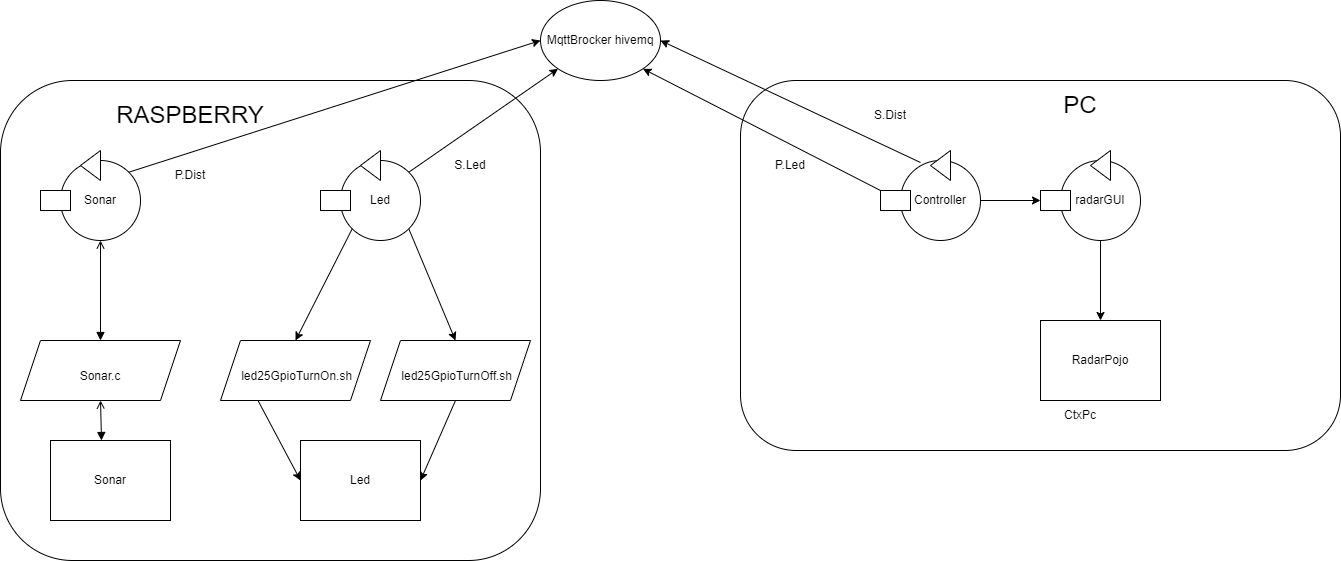

The diagram above was exported from draw.io. Its source (the exported page's mxGraphModel, read from the mxfile embedded in the PNG):
<mxGraphModel dx="1422" dy="705" grid="1" gridSize="10" guides="1" tooltips="1" connect="1" arrows="1" fold="1" page="1" pageScale="1" pageWidth="2336" pageHeight="1654" math="0" shadow="0">
  <root>
    <mxCell id="0" />
    <mxCell id="1" parent="0" />
    <mxCell id="eHfu5tU4GWC6cCOF762N-32" value="" style="rounded=1;whiteSpace=wrap;html=1;" parent="1" vertex="1">
      <mxGeometry x="20" y="120" width="540" height="480" as="geometry" />
    </mxCell>
    <mxCell id="eHfu5tU4GWC6cCOF762N-30" value="" style="rounded=1;whiteSpace=wrap;html=1;" parent="1" vertex="1">
      <mxGeometry x="760" y="120" width="600" height="370" as="geometry" />
    </mxCell>
    <mxCell id="eHfu5tU4GWC6cCOF762N-1" value="Led" style="ellipse;whiteSpace=wrap;html=1;aspect=fixed;" parent="1" vertex="1">
      <mxGeometry x="360" y="200" width="80" height="80" as="geometry" />
    </mxCell>
    <mxCell id="eHfu5tU4GWC6cCOF762N-2" value="" style="triangle;whiteSpace=wrap;html=1;rotation=-180;" parent="1" vertex="1">
      <mxGeometry x="380" y="190" width="20" height="30" as="geometry" />
    </mxCell>
    <mxCell id="eHfu5tU4GWC6cCOF762N-3" value="radarGUI" style="ellipse;whiteSpace=wrap;html=1;aspect=fixed;" parent="1" vertex="1">
      <mxGeometry x="1080" y="200" width="80" height="80" as="geometry" />
    </mxCell>
    <mxCell id="eHfu5tU4GWC6cCOF762N-4" value="" style="triangle;whiteSpace=wrap;html=1;rotation=-180;" parent="1" vertex="1">
      <mxGeometry x="1110" y="190" width="20" height="30" as="geometry" />
    </mxCell>
    <mxCell id="eHfu5tU4GWC6cCOF762N-5" value="RadarPojo" style="rounded=0;whiteSpace=wrap;html=1;" parent="1" vertex="1">
      <mxGeometry x="1060" y="360" width="120" height="80" as="geometry" />
    </mxCell>
    <mxCell id="eHfu5tU4GWC6cCOF762N-6" value="Sonar" style="rounded=0;whiteSpace=wrap;html=1;" parent="1" vertex="1">
      <mxGeometry x="70" y="480" width="120" height="80" as="geometry" />
    </mxCell>
    <mxCell id="eHfu5tU4GWC6cCOF762N-7" value="Led" style="rounded=0;whiteSpace=wrap;html=1;" parent="1" vertex="1">
      <mxGeometry x="320" y="480" width="120" height="80" as="geometry" />
    </mxCell>
    <mxCell id="eHfu5tU4GWC6cCOF762N-8" value="" style="endArrow=open;startArrow=block;html=1;rounded=0;entryX=0.5;entryY=1;entryDx=0;entryDy=0;startFill=1;endFill=0;exitX=0.5;exitY=0;exitDx=0;exitDy=0;" parent="1" source="eHfu5tU4GWC6cCOF762N-44" target="eHfu5tU4GWC6cCOF762N-37" edge="1">
      <mxGeometry width="50" height="50" relative="1" as="geometry">
        <mxPoint x="110" y="360" as="sourcePoint" />
        <mxPoint x="240" y="290" as="targetPoint" />
      </mxGeometry>
    </mxCell>
    <mxCell id="eHfu5tU4GWC6cCOF762N-9" value="" style="endArrow=classic;html=1;rounded=0;exitX=0;exitY=1;exitDx=0;exitDy=0;entryX=0.5;entryY=0;entryDx=0;entryDy=0;" parent="1" source="eHfu5tU4GWC6cCOF762N-1" target="eHfu5tU4GWC6cCOF762N-41" edge="1">
      <mxGeometry width="50" height="50" relative="1" as="geometry">
        <mxPoint x="740" y="420" as="sourcePoint" />
        <mxPoint x="320" y="320" as="targetPoint" />
      </mxGeometry>
    </mxCell>
    <mxCell id="eHfu5tU4GWC6cCOF762N-16" value="MqttBrocker hivemq" style="ellipse;whiteSpace=wrap;html=1;" parent="1" vertex="1">
      <mxGeometry x="560" y="40" width="120" height="80" as="geometry" />
    </mxCell>
    <mxCell id="eHfu5tU4GWC6cCOF762N-17" value="" style="endArrow=classic;html=1;rounded=0;exitX=1;exitY=0;exitDx=0;exitDy=0;entryX=0;entryY=1;entryDx=0;entryDy=0;" parent="1" source="eHfu5tU4GWC6cCOF762N-1" target="eHfu5tU4GWC6cCOF762N-16" edge="1">
      <mxGeometry width="50" height="50" relative="1" as="geometry">
        <mxPoint x="700" y="420" as="sourcePoint" />
        <mxPoint x="750" y="370" as="targetPoint" />
      </mxGeometry>
    </mxCell>
    <mxCell id="eHfu5tU4GWC6cCOF762N-18" value="S.Led" style="text;html=1;strokeColor=none;fillColor=none;align=center;verticalAlign=middle;whiteSpace=wrap;rounded=0;" parent="1" vertex="1">
      <mxGeometry x="460" y="190" width="60" height="30" as="geometry" />
    </mxCell>
    <mxCell id="eHfu5tU4GWC6cCOF762N-19" value="Controller" style="ellipse;whiteSpace=wrap;html=1;aspect=fixed;" parent="1" vertex="1">
      <mxGeometry x="920" y="200" width="80" height="80" as="geometry" />
    </mxCell>
    <mxCell id="eHfu5tU4GWC6cCOF762N-20" value="" style="triangle;whiteSpace=wrap;html=1;rotation=-180;" parent="1" vertex="1">
      <mxGeometry x="950" y="190" width="20" height="30" as="geometry" />
    </mxCell>
    <mxCell id="eHfu5tU4GWC6cCOF762N-21" value="" style="rounded=0;whiteSpace=wrap;html=1;" parent="1" vertex="1">
      <mxGeometry x="900" y="230" width="30" height="20" as="geometry" />
    </mxCell>
    <mxCell id="eHfu5tU4GWC6cCOF762N-26" value="" style="endArrow=classic;html=1;rounded=0;entryX=1;entryY=1;entryDx=0;entryDy=0;exitX=0;exitY=0;exitDx=0;exitDy=0;" parent="1" source="eHfu5tU4GWC6cCOF762N-21" target="eHfu5tU4GWC6cCOF762N-16" edge="1">
      <mxGeometry width="50" height="50" relative="1" as="geometry">
        <mxPoint x="771.7157287525379" y="211.71572875253787" as="sourcePoint" />
        <mxPoint x="750" y="370" as="targetPoint" />
      </mxGeometry>
    </mxCell>
    <mxCell id="eHfu5tU4GWC6cCOF762N-27" value="P.Led" style="text;html=1;strokeColor=none;fillColor=none;align=center;verticalAlign=middle;whiteSpace=wrap;rounded=0;" parent="1" vertex="1">
      <mxGeometry x="780" y="190" width="60" height="30" as="geometry" />
    </mxCell>
    <mxCell id="eHfu5tU4GWC6cCOF762N-28" value="" style="rounded=0;whiteSpace=wrap;html=1;" parent="1" vertex="1">
      <mxGeometry x="1060" y="230" width="30" height="20" as="geometry" />
    </mxCell>
    <mxCell id="eHfu5tU4GWC6cCOF762N-29" value="" style="endArrow=classic;html=1;rounded=0;exitX=1;exitY=0.5;exitDx=0;exitDy=0;entryX=0;entryY=0.5;entryDx=0;entryDy=0;" parent="1" source="eHfu5tU4GWC6cCOF762N-19" target="eHfu5tU4GWC6cCOF762N-28" edge="1">
      <mxGeometry width="50" height="50" relative="1" as="geometry">
        <mxPoint x="780" y="420" as="sourcePoint" />
        <mxPoint x="830" y="370" as="targetPoint" />
      </mxGeometry>
    </mxCell>
    <mxCell id="eHfu5tU4GWC6cCOF762N-31" value="" style="endArrow=classic;html=1;rounded=0;exitX=0.5;exitY=1;exitDx=0;exitDy=0;entryX=0.5;entryY=0;entryDx=0;entryDy=0;" parent="1" source="eHfu5tU4GWC6cCOF762N-3" target="eHfu5tU4GWC6cCOF762N-5" edge="1">
      <mxGeometry width="50" height="50" relative="1" as="geometry">
        <mxPoint x="790" y="420" as="sourcePoint" />
        <mxPoint x="840" y="370" as="targetPoint" />
      </mxGeometry>
    </mxCell>
    <mxCell id="eHfu5tU4GWC6cCOF762N-33" value="CtxPc" style="text;html=1;strokeColor=none;fillColor=none;align=center;verticalAlign=middle;whiteSpace=wrap;rounded=0;" parent="1" vertex="1">
      <mxGeometry x="1070" y="440" width="60" height="30" as="geometry" />
    </mxCell>
    <mxCell id="eHfu5tU4GWC6cCOF762N-34" value="&lt;font style=&quot;font-size: 24px&quot;&gt;PC&lt;/font&gt;" style="text;html=1;strokeColor=none;fillColor=none;align=center;verticalAlign=middle;whiteSpace=wrap;rounded=0;" parent="1" vertex="1">
      <mxGeometry x="1070" y="130" width="60" height="30" as="geometry" />
    </mxCell>
    <mxCell id="eHfu5tU4GWC6cCOF762N-35" value="&lt;font style=&quot;font-size: 24px&quot;&gt;RASPBERRY&lt;/font&gt;" style="text;html=1;strokeColor=none;fillColor=none;align=center;verticalAlign=middle;whiteSpace=wrap;rounded=0;" parent="1" vertex="1">
      <mxGeometry x="130" y="140" width="160" height="30" as="geometry" />
    </mxCell>
    <mxCell id="eHfu5tU4GWC6cCOF762N-36" value="" style="rounded=0;whiteSpace=wrap;html=1;" parent="1" vertex="1">
      <mxGeometry x="340" y="230" width="30" height="20" as="geometry" />
    </mxCell>
    <mxCell id="eHfu5tU4GWC6cCOF762N-37" value="Sonar" style="ellipse;whiteSpace=wrap;html=1;aspect=fixed;" parent="1" vertex="1">
      <mxGeometry x="80" y="200" width="80" height="80" as="geometry" />
    </mxCell>
    <mxCell id="eHfu5tU4GWC6cCOF762N-38" value="" style="triangle;whiteSpace=wrap;html=1;rotation=-180;" parent="1" vertex="1">
      <mxGeometry x="100" y="190" width="20" height="30" as="geometry" />
    </mxCell>
    <mxCell id="eHfu5tU4GWC6cCOF762N-39" value="" style="rounded=0;whiteSpace=wrap;html=1;" parent="1" vertex="1">
      <mxGeometry x="60" y="230" width="30" height="20" as="geometry" />
    </mxCell>
    <mxCell id="eHfu5tU4GWC6cCOF762N-41" value="&lt;font style=&quot;font-size: 12px&quot;&gt;&amp;nbsp;led25GpioTurnOn.sh&lt;/font&gt;" style="shape=parallelogram;perimeter=parallelogramPerimeter;whiteSpace=wrap;html=1;fixedSize=1;fontSize=25;" parent="1" vertex="1">
      <mxGeometry x="240" y="380" width="150" height="60" as="geometry" />
    </mxCell>
    <mxCell id="eHfu5tU4GWC6cCOF762N-42" value="&lt;font style=&quot;font-size: 12px&quot;&gt;&amp;nbsp;led25GpioTurnOff.sh&lt;/font&gt;" style="shape=parallelogram;perimeter=parallelogramPerimeter;whiteSpace=wrap;html=1;fixedSize=1;fontSize=25;" parent="1" vertex="1">
      <mxGeometry x="400" y="380" width="150" height="60" as="geometry" />
    </mxCell>
    <mxCell id="eHfu5tU4GWC6cCOF762N-43" value="" style="endArrow=classic;html=1;rounded=0;fontSize=12;exitX=1;exitY=1;exitDx=0;exitDy=0;entryX=0.5;entryY=0;entryDx=0;entryDy=0;" parent="1" source="eHfu5tU4GWC6cCOF762N-1" target="eHfu5tU4GWC6cCOF762N-42" edge="1">
      <mxGeometry width="50" height="50" relative="1" as="geometry">
        <mxPoint x="710" y="370" as="sourcePoint" />
        <mxPoint x="460" y="330" as="targetPoint" />
      </mxGeometry>
    </mxCell>
    <mxCell id="eHfu5tU4GWC6cCOF762N-44" value="&lt;font style=&quot;font-size: 12px&quot;&gt;Sonar.c&lt;/font&gt;" style="shape=parallelogram;perimeter=parallelogramPerimeter;whiteSpace=wrap;html=1;fixedSize=1;fontSize=25;" parent="1" vertex="1">
      <mxGeometry x="40" y="380" width="160" height="60" as="geometry" />
    </mxCell>
    <mxCell id="eHfu5tU4GWC6cCOF762N-46" value="" style="endArrow=open;startArrow=block;html=1;rounded=0;entryX=0.5;entryY=1;entryDx=0;entryDy=0;startFill=1;endFill=0;exitX=0.425;exitY=0;exitDx=0;exitDy=0;exitPerimeter=0;" parent="1" source="eHfu5tU4GWC6cCOF762N-6" target="eHfu5tU4GWC6cCOF762N-44" edge="1">
      <mxGeometry width="50" height="50" relative="1" as="geometry">
        <mxPoint x="130" y="390" as="sourcePoint" />
        <mxPoint x="130" y="290" as="targetPoint" />
      </mxGeometry>
    </mxCell>
    <mxCell id="eHfu5tU4GWC6cCOF762N-47" value="" style="endArrow=classic;html=1;rounded=0;fontSize=12;exitX=0.5;exitY=1;exitDx=0;exitDy=0;entryX=1;entryY=0.5;entryDx=0;entryDy=0;" parent="1" source="eHfu5tU4GWC6cCOF762N-42" target="eHfu5tU4GWC6cCOF762N-7" edge="1">
      <mxGeometry width="50" height="50" relative="1" as="geometry">
        <mxPoint x="710" y="570" as="sourcePoint" />
        <mxPoint x="760" y="520" as="targetPoint" />
      </mxGeometry>
    </mxCell>
    <mxCell id="eHfu5tU4GWC6cCOF762N-48" value="" style="endArrow=classic;html=1;rounded=0;fontSize=12;exitX=0.25;exitY=1;exitDx=0;exitDy=0;entryX=0;entryY=0.5;entryDx=0;entryDy=0;" parent="1" source="eHfu5tU4GWC6cCOF762N-41" target="eHfu5tU4GWC6cCOF762N-7" edge="1">
      <mxGeometry width="50" height="50" relative="1" as="geometry">
        <mxPoint x="485" y="450" as="sourcePoint" />
        <mxPoint x="450" y="530" as="targetPoint" />
      </mxGeometry>
    </mxCell>
    <mxCell id="eHfu5tU4GWC6cCOF762N-50" value="" style="endArrow=classic;html=1;rounded=0;exitX=1;exitY=0;exitDx=0;exitDy=0;entryX=0;entryY=0.5;entryDx=0;entryDy=0;" parent="1" source="eHfu5tU4GWC6cCOF762N-37" target="eHfu5tU4GWC6cCOF762N-16" edge="1">
      <mxGeometry width="50" height="50" relative="1" as="geometry">
        <mxPoint x="438.28427124746213" y="221.71572875253787" as="sourcePoint" />
        <mxPoint x="587.5735931288073" y="118.28427124746167" as="targetPoint" />
      </mxGeometry>
    </mxCell>
    <mxCell id="eHfu5tU4GWC6cCOF762N-51" value="" style="endArrow=classic;html=1;rounded=0;entryX=1;entryY=0.5;entryDx=0;entryDy=0;exitX=0.25;exitY=0.025;exitDx=0;exitDy=0;exitPerimeter=0;" parent="1" source="eHfu5tU4GWC6cCOF762N-19" target="eHfu5tU4GWC6cCOF762N-16" edge="1">
      <mxGeometry width="50" height="50" relative="1" as="geometry">
        <mxPoint x="941.7157287525379" y="221.71572875253787" as="sourcePoint" />
        <mxPoint x="672.4264068711927" y="118.2842712474619" as="targetPoint" />
      </mxGeometry>
    </mxCell>
    <mxCell id="eHfu5tU4GWC6cCOF762N-53" value="P.Dist" style="text;html=1;strokeColor=none;fillColor=none;align=center;verticalAlign=middle;whiteSpace=wrap;rounded=0;" parent="1" vertex="1">
      <mxGeometry x="180" y="200" width="60" height="30" as="geometry" />
    </mxCell>
    <mxCell id="eHfu5tU4GWC6cCOF762N-54" value="S.Dist" style="text;html=1;strokeColor=none;fillColor=none;align=center;verticalAlign=middle;whiteSpace=wrap;rounded=0;" parent="1" vertex="1">
      <mxGeometry x="880" y="140" width="60" height="30" as="geometry" />
    </mxCell>
  </root>
</mxGraphModel>